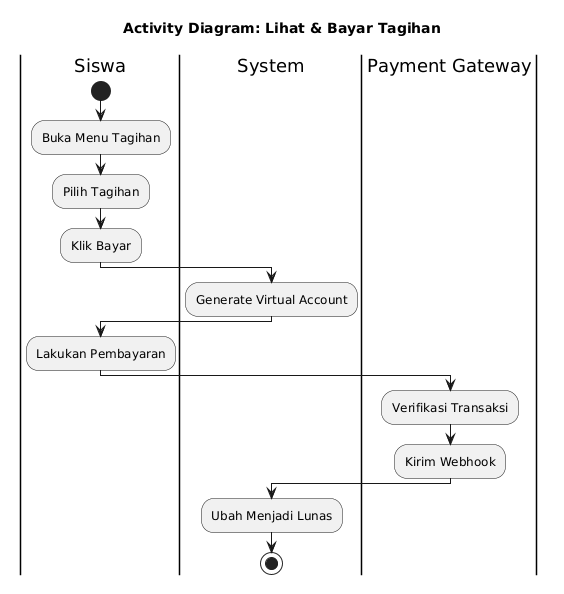

The diagram above was rendered by PlantUML. Its source (embedded in the PNG):
@startuml
skinparam monochrome true
skinparam shadowing false
skinparam defaultFontName Arial
skinparam activityShape roundedBox
title Activity Diagram: Lihat & Bayar Tagihan
|Siswa|
start
:Buka Menu Tagihan;
:Pilih Tagihan;
:Klik Bayar;
|System|
:Generate Virtual Account;
|Siswa|
:Lakukan Pembayaran;
|Payment Gateway|
:Verifikasi Transaksi;
:Kirim Webhook;
|System|
:Ubah Menjadi Lunas;
stop
@enduml